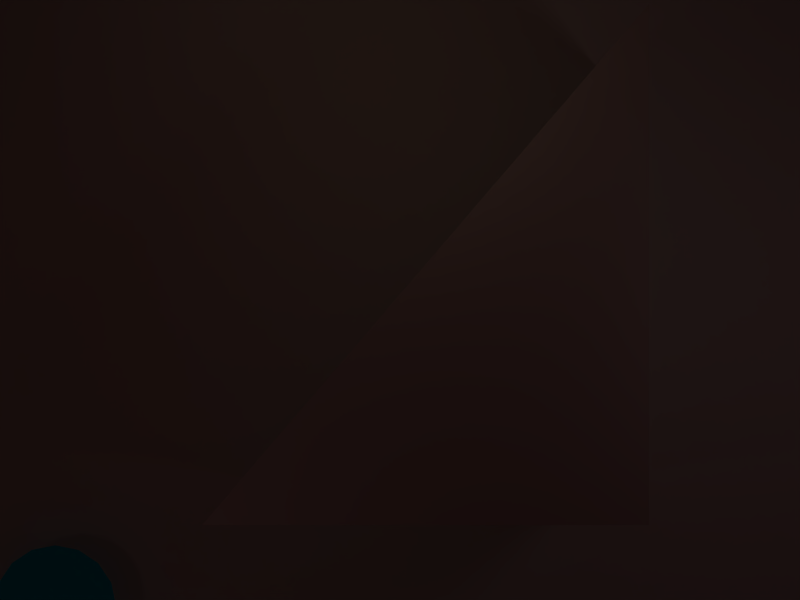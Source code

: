 # Source: laser_sampling-1.0.blend  (saved by Blender 2.49.2; exported with 4.5.12 LTS)
import bpy
from mathutils import Matrix  # noqa: F401  (used for matrix-valued properties, if any)

bpy.ops.wm.read_factory_settings(use_empty=True)
scene = bpy.context.scene
scene.name = 'Scene'

# ---- collections
col_collection_1 = bpy.data.collections.new('Collection 1'); scene.collection.children.link(col_collection_1)
col_collection_3 = bpy.data.collections.new('Collection 3'); scene.collection.children.link(col_collection_3)
col_collection_4 = bpy.data.collections.new('Collection 4'); scene.collection.children.link(col_collection_4)
col_collection_4.hide_render = True
col_collection_4.hide_viewport = True
col_collection_6 = bpy.data.collections.new('Collection 6'); scene.collection.children.link(col_collection_6)
col_collection_7 = bpy.data.collections.new('Collection 7'); scene.collection.children.link(col_collection_7)
col_collection_8 = bpy.data.collections.new('Collection 8'); scene.collection.children.link(col_collection_8)
col_collection_9 = bpy.data.collections.new('Collection 9'); scene.collection.children.link(col_collection_9)
col_collection_9.hide_render = True
col_collection_9.hide_viewport = True
col_collection_10 = bpy.data.collections.new('Collection 10'); scene.collection.children.link(col_collection_10)
col_collection_10.hide_render = True
col_collection_10.hide_viewport = True
col_collection_11 = bpy.data.collections.new('Collection 11'); scene.collection.children.link(col_collection_11)
col_collection_11.hide_render = True
col_collection_11.hide_viewport = True
col_collection_12 = bpy.data.collections.new('Collection 12'); scene.collection.children.link(col_collection_12)
col_collection_12.hide_render = True
col_collection_12.hide_viewport = True
col_collection_13 = bpy.data.collections.new('Collection 13'); scene.collection.children.link(col_collection_13)
col_collection_13.hide_render = True
col_collection_13.hide_viewport = True
col_collection_14 = bpy.data.collections.new('Collection 14'); scene.collection.children.link(col_collection_14)
col_collection_14.hide_render = True
col_collection_14.hide_viewport = True
col_collection_15 = bpy.data.collections.new('Collection 15'); scene.collection.children.link(col_collection_15)
col_collection_15.hide_render = True
col_collection_15.hide_viewport = True

# ---- materials (node trees are filled in below, after node groups)
mat_red = bpy.data.materials.new('Red')
mat_red.alpha_threshold = 0.0
mat_red.diffuse_color = (0.7949, 0.2114, 0.125, 1.0)
mat_red.roughness = 0.5
mat_red.line_color = (0.0, 0.0, 0.0, 1.0)
mat_goldenrod = bpy.data.materials.new('Goldenrod')
mat_goldenrod.alpha_threshold = 0.0
mat_goldenrod.preview_render_type = 'CUBE'
mat_goldenrod.diffuse_color = (0.9738, 0.7326, 0.0, 1.0)
mat_goldenrod.roughness = 0.5
mat_goldenrod.line_color = (0.0, 0.0, 0.0, 0.6)
mat_halfblue = bpy.data.materials.new('HalfBlue')
mat_halfblue.alpha_threshold = 0.0
mat_halfblue.diffuse_color = (0.2067, 0.1176, 0.6968, 1.0)
mat_halfblue.roughness = 0.5
mat_halfblue.line_color = (0.0, 0.0, 0.0, 1.0)
mat_raymat = bpy.data.materials.new('RayMat')
mat_raymat.alpha_threshold = 0.0
mat_raymat.diffuse_color = (0.0, 0.7573, 1.0, 1.0)
mat_raymat.roughness = 0.5
mat_raymat.line_color = (0.0, 0.0, 0.0, 0.5)
mat_matmurs = bpy.data.materials.new('MatMurs')
mat_matmurs.alpha_threshold = 0.0
mat_matmurs.diffuse_color = (0.6706, 0.6353, 0.6353, 1.0)
mat_matmurs.roughness = 0.5
mat_matmurs.specular_intensity = 0.1455
mat_matmurs.line_color = (0.0, 0.0, 0.0, 1.0)
mat_matsol = bpy.data.materials.new('MatSol')
mat_matsol.alpha_threshold = 0.0
mat_matsol.preview_render_type = 'FLAT'
mat_matsol.roughness = 0.5
mat_matsol.specular_intensity = 0.09247
mat_matsol.line_color = (0.0, 0.0, 0.0, 1.0)

# ---- material node trees

# ---- world
world_world = bpy.data.worlds.new('World'); scene.world = world_world
world_world.color = (0.05656, 0.0, 0.0)
world_world.use_sun_shadow = False
world_world.sun_shadow_jitter_overblur = 0.0
world_world.cycles.sampling_method = 'MANUAL'
world_world.cycles.sample_map_resolution = 256

# ---- cameras
cam_camera_002 = bpy.data.cameras.new('Camera.002')
cam_camera_002.dof.focus_distance = 0.0

# ---- lights
light_lamp_002 = bpy.data.lights.new('Lamp.002', 'SPOT')
light_lamp_002.transmission_factor = 0.0
light_lamp_002.cutoff_distance = 30.0
light_lamp_002.energy = 100.0
light_lamp_002.shadow_buffer_clip_start = 2.0
light_lamp_002.shadow_soft_size = 1.0
light_lamp_002.shadow_maximum_resolution = 0.006
light_lamp_002.use_absolute_resolution = True
light_lamp_002.spot_size = 1.396
light_lamp_002.cycles.use_multiple_importance_sampling = False
light_lamp_001 = bpy.data.lights.new('Lamp.001', 'SPOT')
light_lamp_001.transmission_factor = 0.0
light_lamp_001.cutoff_distance = 30.0
light_lamp_001.energy = 100.0
light_lamp_001.shadow_buffer_clip_start = 2.0
light_lamp_001.shadow_soft_size = 1.0
light_lamp_001.shadow_maximum_resolution = 0.006
light_lamp_001.use_absolute_resolution = True
light_lamp_001.spot_size = 1.396
light_lamp_001.cycles.use_multiple_importance_sampling = False
light_lamp = bpy.data.lights.new('Lamp', 'POINT')
light_lamp.color = (1.0, 1.0, 0.7758)
light_lamp.transmission_factor = 0.0
light_lamp.use_shadow = False
light_lamp.energy = 100.0
light_lamp.shadow_buffer_clip_start = 0.5
light_lamp.shadow_soft_size = 1.0
light_lamp.shadow_maximum_resolution = 0.006
light_lamp.use_absolute_resolution = True
light_lamp.cycles.use_multiple_importance_sampling = False
light_spot = bpy.data.lights.new('Spot', 'POINT')
light_spot.color = (1.0, 0.9167, 0.8691)
light_spot.transmission_factor = 0.0
light_spot.cutoff_distance = 30.0
light_spot.use_shadow = False
light_spot.energy = 100.0
light_spot.shadow_buffer_clip_start = 1.001
light_spot.shadow_soft_size = 1.0
light_spot.shadow_maximum_resolution = 0.006
light_spot.use_absolute_resolution = True
light_spot.cycles.use_multiple_importance_sampling = False
light_lamp_003 = bpy.data.lights.new('Lamp.003', 'POINT')
light_lamp_003.transmission_factor = 0.0
light_lamp_003.energy = 100.0
light_lamp_003.shadow_buffer_clip_start = 0.5
light_lamp_003.shadow_soft_size = 1.0
light_lamp_003.shadow_maximum_resolution = 0.006
light_lamp_003.use_absolute_resolution = True
light_lamp_003.cycles.use_multiple_importance_sampling = False

# ---- meshes
me_cube_010 = bpy.data.meshes.new('Cube.010')
me_cube_010.from_pydata([(1.0, 1.0, -1.0), (1.0, -1.0, -1.0), (-1.0, -1.0, -1.0), (-1.0, 1.0, -1.0), (1.0, 1.0, 1.0), (1.0, -1.0, 1.0), (-1.0, -1.0, 1.0), (-1.0, 1.0, 1.0)], [], [(0, 1, 2, 3), (4, 7, 6, 5), (0, 4, 5, 1), (1, 5, 6, 2), (2, 6, 7, 3), (4, 0, 3, 7)])
me_cube_010.materials.append(mat_red)
me_cube_010.use_remesh_preserve_volume = False
me_cube_010.use_remesh_preserve_attributes = False
me_cube_010.use_mirror_vertex_groups = False
me_cube_010.update()
me_sphere = bpy.data.meshes.new('Sphere')
me_sphere.from_pydata([], [], [])
me_sphere.materials.append(None)
me_sphere.update()
me_cube = bpy.data.meshes.new('Cube')
me_cube.from_pydata([], [], [])
me_cube.materials.append(None)
me_cube.update()
me_cube_005 = bpy.data.meshes.new('Cube.005')
me_cube_005.from_pydata([(1.0, 1.0, 3.0), (1.0, -1.0, 3.0), (-1.0, -1.0, 3.0), (-1.0, 1.0, 3.0), (1.0, 1.0, 8.0), (1.0, -1.0, 8.0), (-1.0, -1.0, 8.0), (-1.0, 1.0, 8.0), (-2.1, 2.1, 3.0), (-2.1, -2.1, 3.0), (2.1, -2.1, 3.0), (2.1, 2.1, 3.0), (-7.451e-08, 1.118e-07, 0.0)], [], [(4, 7, 6, 5), (0, 4, 5, 1), (1, 5, 6, 2), (2, 6, 7, 3), (4, 0, 3, 7), (2, 3, 8, 9), (3, 0, 11, 8), (0, 1, 10, 11), (1, 2, 9, 10), (10, 9, 12), (11, 10, 12), (8, 11, 12), (9, 8, 12)])
me_cube_005.materials.append(mat_red)
me_cube_005.use_remesh_preserve_volume = False
me_cube_005.use_remesh_preserve_attributes = False
me_cube_005.use_mirror_vertex_groups = False
me_cube_005.update()
me_circle = bpy.data.meshes.new('Circle')
me_circle.from_pydata([(0.7071, 0.7071, 0.0), (0.8315, 0.5556, 0.0), (0.9239, 0.3827, 0.0), (0.9808, 0.1951, 0.0), (1.0, 7.55e-08, 0.0), (0.9808, -0.1951, 0.0), (0.9239, -0.3827, 0.0), (0.8315, -0.5556, 0.0), (0.7071, -0.7071, 0.0), (0.5556, -0.8315, 0.0), (0.3827, -0.9239, 0.0), (0.1951, -0.9808, 0.0), (-3.258e-07, -1.0, 0.0), (-0.1951, -0.9808, 0.0), (-0.3827, -0.9239, 0.0), (-0.5556, -0.8315, 0.0), (-0.7071, -0.7071, 0.0), (-0.8315, -0.5556, 0.0), (-0.9239, -0.3827, 0.0), (-0.9808, -0.1951, 0.0), (-1.0, 9.656e-07, 0.0), (-0.9808, 0.1951, 0.0), (-0.9239, 0.3827, 0.0), (-0.8315, 0.5556, 0.0), (-0.7071, 0.7071, 0.0), (-0.5556, 0.8315, 0.0), (-0.3827, 0.9239, 0.0), (-0.1951, 0.9808, 0.0), (1.605e-06, 1.0, 0.0), (0.1951, 0.9808, 0.0), (0.3827, 0.9239, 0.0), (0.5556, 0.8315, 0.0), (1.192e-07, 0.0, 0.0)], [], [(1, 0, 32), (1, 32, 2), (3, 2, 32), (3, 32, 4), (5, 4, 32), (5, 32, 6), (6, 32, 7), (8, 7, 32), (9, 8, 32), (10, 9, 32), (10, 32, 11), (11, 32, 12), (12, 32, 13), (13, 32, 14), (15, 14, 32), (16, 15, 32), (17, 16, 32), (17, 32, 18), (19, 18, 32), (20, 19, 32), (20, 32, 21), (21, 32, 22), (22, 32, 23), (24, 23, 32), (24, 32, 25), (26, 25, 32), (26, 32, 27), (28, 27, 32), (29, 28, 32), (29, 32, 30), (31, 30, 32), (32, 0, 31)])
me_circle.materials.append(mat_goldenrod)
me_circle.use_remesh_preserve_volume = False
me_circle.use_remesh_preserve_attributes = False
me_circle.use_mirror_vertex_groups = False
me_circle.update()
me_cube_003 = bpy.data.meshes.new('Cube.003')
me_cube_003.from_pydata([(1.0, 1.0, 3.0), (1.0, -1.0, 3.0), (-1.0, -1.0, 3.0), (-1.0, 1.0, 3.0), (1.0, 1.0, 8.0), (1.0, -1.0, 8.0), (-1.0, -1.0, 8.0), (-1.0, 1.0, 8.0), (-2.1, 2.1, 3.0), (-2.1, -2.1, 3.0), (2.1, -2.1, 3.0), (2.1, 2.1, 3.0), (0.0, 1.118e-07, 0.0)], [], [(4, 7, 6, 5), (0, 4, 5, 1), (1, 5, 6, 2), (2, 6, 7, 3), (4, 0, 3, 7), (2, 3, 8, 9), (3, 0, 11, 8), (0, 1, 10, 11), (1, 2, 9, 10), (10, 9, 12), (11, 10, 12), (8, 11, 12), (9, 8, 12)])
me_cube_003.materials.append(mat_halfblue)
me_cube_003.use_remesh_preserve_volume = False
me_cube_003.use_remesh_preserve_attributes = False
me_cube_003.use_mirror_vertex_groups = False
me_cube_003.update()
me_circle_001 = bpy.data.meshes.new('Circle.001')
me_circle_001.from_pydata([(0.01746, -0.9998, 5.364e-08), (5.158e-06, -1.0, 5.364e-08), (0.0, 0.0, 0.0), (0.0349, -0.9994, 5.364e-08), (0.05234, -0.9986, 5.364e-08), (0.06976, -0.9976, 5.364e-08), (0.08716, -0.9962, 5.364e-08), (0.1045, -0.9945, 5.364e-08), (0.1219, -0.9925, 5.364e-08), (0.1392, -0.9903, 5.364e-08), (0.1564, -0.9877, 5.364e-08), (0.1737, -0.9848, 5.364e-08), (0.1908, -0.9816, 5.364e-08), (0.2079, -0.9781, 5.364e-08), (0.225, -0.9744, 5.364e-08), (0.2419, -0.9703, 5.364e-08), (0.2588, -0.9659, 5.364e-08), (0.2756, -0.9613, 5.364e-08), (0.2924, -0.9563, 5.364e-08), (0.309, -0.9511, 5.364e-08), (0.3256, -0.9455, 5.364e-08), (0.342, -0.9397, 5.364e-08), (0.3584, -0.9336, 5.364e-08), (0.3746, -0.9272, 5.364e-08), (0.3907, -0.9205, 5.364e-08), (0.4067, -0.9135, 5.364e-08), (0.4226, -0.9063, 5.364e-08), (0.4384, -0.8988, 5.364e-08), (0.454, -0.891, 5.364e-08), (0.4695, -0.8829, 5.364e-08), (0.4848, -0.8746, 5.364e-08), (0.5, -0.866, 5.364e-08), (0.515, -0.8572, 5.364e-08), (0.5299, -0.848, 5.364e-08), (0.5446, -0.8387, 5.364e-08), (0.5592, -0.829, 5.364e-08), (0.5736, -0.8191, 5.364e-08), (0.5878, -0.809, 5.364e-08), (0.6018, -0.7986, 5.364e-08), (0.6157, -0.788, 5.364e-08), (0.6293, -0.7771, 5.364e-08), (0.6428, -0.766, 5.364e-08), (0.6561, -0.7547, 5.364e-08), (0.6691, -0.7431, 5.364e-08), (0.682, -0.7314, 5.364e-08), (0.6947, -0.7193, 5.364e-08), (0.7071, -0.7071, 5.364e-08), (0.7193, -0.6947, 5.364e-08), (0.7314, -0.682, 5.364e-08), (0.7431, -0.6691, 5.364e-08), (0.7547, -0.6561, 5.364e-08), (0.766, -0.6428, 5.364e-08), (0.7771, -0.6293, 5.364e-08), (0.788, -0.6157, 5.364e-08), (0.7986, -0.6018, 5.364e-08), (0.809, -0.5878, 5.364e-08), (0.8192, -0.5736, 5.364e-08), (0.829, -0.5592, 5.364e-08), (0.8387, -0.5446, 5.364e-08), (0.8481, -0.5299, 5.364e-08), (0.8572, -0.515, 5.364e-08), (0.866, -0.5, 5.364e-08), (0.8746, -0.4848, 5.364e-08), (0.883, -0.4695, 5.364e-08), (0.891, -0.454, 5.364e-08), (0.8988, -0.4384, 5.364e-08), (0.9063, -0.4226, 5.364e-08), (0.9135, -0.4067, 5.364e-08), (0.9205, -0.3907, 5.364e-08), (0.9272, -0.3746, 5.364e-08), (0.9336, -0.3584, 5.364e-08), (0.9397, -0.342, 5.364e-08), (0.9455, -0.3256, 5.364e-08), (0.9511, -0.309, 5.364e-08), (0.9563, -0.2924, 5.364e-08), (0.9613, -0.2756, 5.364e-08), (0.9659, -0.2588, 5.364e-08), (0.9703, -0.2419, 5.364e-08), (0.9744, -0.2249, 5.364e-08), (0.9782, -0.2079, 5.364e-08), (0.9816, -0.1908, 5.364e-08), (0.9848, -0.1736, 5.364e-08), (0.9877, -0.1564, 5.364e-08), (0.9903, -0.1392, 5.364e-08), (0.9925, -0.1219, 5.364e-08), (0.9945, -0.1045, 5.364e-08), (0.9962, -0.08715, 5.364e-08), (0.9976, -0.06975, 5.364e-08), (0.9986, -0.05233, 5.364e-08), (0.9994, -0.03489, 5.364e-08), (0.9998, -0.01745, 5.364e-08), (1.0, 4.869e-06, 5.364e-08), (0.9998, 0.01746, 5.364e-08), (0.9994, 0.0349, 5.364e-08), (0.9986, 0.05234, 5.364e-08), (0.9962, 0.08716, 5.364e-08), (0.9976, 0.06976, 5.364e-08), (0.9925, 0.1219, 5.364e-08), (0.9945, 0.1045, 5.364e-08), (0.9877, 0.1564, 5.364e-08), (0.9903, 0.1392, 5.364e-08), (0.9848, 0.1737, 5.364e-08), (0.9816, 0.1908, 5.364e-08), (0.9781, 0.2079, 5.364e-08), (0.9744, 0.225, 5.364e-08), (0.9659, 0.2588, 5.364e-08), (0.9703, 0.2419, 5.364e-08), (0.9613, 0.2756, 5.364e-08), (0.9563, 0.2924, 5.364e-08), (0.9511, 0.309, 5.364e-08), (0.9455, 0.3256, 5.364e-08), (0.9397, 0.342, 5.364e-08), (0.9336, 0.3584, 5.364e-08), (0.9205, 0.3907, 5.364e-08), (0.9272, 0.3746, 5.364e-08), (0.9135, 0.4067, 5.364e-08), (0.9063, 0.4226, 5.364e-08), (0.8988, 0.4384, 5.364e-08), (0.891, 0.454, 5.364e-08), (0.8829, 0.4695, 5.364e-08), (0.8746, 0.4848, 5.364e-08), (0.866, 0.5, 5.364e-08), (0.8572, 0.515, 5.364e-08), (0.8387, 0.5446, 5.364e-08), (0.848, 0.5299, 5.364e-08), (0.829, 0.5592, 5.364e-08), (0.8192, 0.5736, 5.364e-08), (0.809, 0.5878, 5.364e-08), (0.7986, 0.6018, 5.364e-08), (0.7771, 0.6293, 5.364e-08), (0.788, 0.6157, 5.364e-08), (0.766, 0.6428, 5.364e-08), (0.7547, 0.6561, 5.364e-08), (0.7431, 0.6691, 5.364e-08), (0.7314, 0.682, 5.364e-08), (0.7193, 0.6947, 5.364e-08), (0.7071, 0.7071, 5.364e-08), (0.6947, 0.7193, 5.364e-08), (0.682, 0.7314, 5.364e-08), (0.6691, 0.7431, 5.364e-08), (0.6561, 0.7547, 5.364e-08), (0.6428, 0.766, 5.364e-08), (0.6293, 0.7772, 5.364e-08), (0.6157, 0.788, 5.364e-08), (0.6018, 0.7986, 5.364e-08), (0.5878, 0.809, 5.364e-08), (0.5736, 0.8192, 5.364e-08), (0.5592, 0.829, 5.364e-08), (0.5446, 0.8387, 5.364e-08), (0.5299, 0.8481, 5.364e-08), (0.515, 0.8572, 5.364e-08), (0.5, 0.866, 5.364e-08), (0.4848, 0.8746, 5.364e-08), (0.4695, 0.883, 5.364e-08), (0.454, 0.891, 5.364e-08), (0.4384, 0.8988, 5.364e-08), (0.4226, 0.9063, 5.364e-08), (0.4067, 0.9136, 5.364e-08), (0.3907, 0.9205, 5.364e-08), (0.3746, 0.9272, 5.364e-08), (0.3584, 0.9336, 5.364e-08), (0.342, 0.9397, 5.364e-08), (0.3256, 0.9455, 5.364e-08), (0.309, 0.9511, 5.364e-08), (0.2924, 0.9563, 5.364e-08), (0.2756, 0.9613, 5.364e-08), (0.2588, 0.9659, 5.364e-08), (0.2419, 0.9703, 5.364e-08), (0.2249, 0.9744, 5.364e-08), (0.2079, 0.9782, 5.364e-08), (0.1908, 0.9816, 5.364e-08), (0.1736, 0.9848, 5.364e-08), (0.1564, 0.9877, 5.364e-08), (0.1392, 0.9903, 5.364e-08), (0.1219, 0.9925, 5.364e-08), (0.1045, 0.9945, 5.364e-08), (0.08715, 0.9962, 5.364e-08), (0.06975, 0.9976, 5.364e-08), (0.05233, 0.9986, 5.364e-08), (0.03489, 0.9994, 5.364e-08), (0.01745, 0.9999, 5.364e-08), (-4.777e-06, 1.0, 5.364e-08)], [], [(0, 2, 1), (0, 3, 2), (3, 4, 2), (4, 5, 2), (5, 6, 2), (6, 7, 2), (7, 8, 2), (8, 9, 2), (9, 10, 2), (10, 11, 2), (11, 12, 2), (12, 13, 2), (13, 14, 2), (14, 15, 2), (15, 16, 2), (16, 17, 2), (17, 18, 2), (18, 19, 2), (19, 20, 2), (20, 21, 2), (21, 22, 2), (22, 23, 2), (23, 24, 2), (24, 25, 2), (25, 26, 2), (26, 27, 2), (27, 28, 2), (28, 29, 2), (29, 30, 2), (30, 31, 2), (31, 32, 2), (32, 33, 2), (33, 34, 2), (34, 35, 2), (35, 36, 2), (36, 37, 2), (37, 38, 2), (38, 39, 2), (39, 40, 2), (40, 41, 2), (41, 42, 2), (42, 43, 2), (43, 44, 2), (44, 45, 2), (45, 46, 2), (46, 47, 2), (47, 48, 2), (48, 49, 2), (49, 50, 2), (50, 51, 2), (51, 52, 2), (52, 53, 2), (53, 54, 2), (54, 55, 2), (55, 56, 2), (56, 57, 2), (57, 58, 2), (58, 59, 2), (59, 60, 2), (60, 61, 2), (61, 62, 2), (62, 63, 2), (63, 64, 2), (64, 65, 2), (65, 66, 2), (66, 67, 2), (67, 68, 2), (68, 69, 2), (69, 70, 2), (70, 71, 2), (71, 72, 2), (72, 73, 2), (73, 74, 2), (74, 75, 2), (75, 76, 2), (76, 77, 2), (77, 78, 2), (78, 79, 2), (79, 80, 2), (80, 81, 2), (81, 82, 2), (82, 83, 2), (83, 84, 2), (84, 85, 2), (85, 86, 2), (86, 87, 2), (87, 88, 2), (88, 89, 2), (89, 90, 2), (90, 91, 2), (91, 92, 2), (92, 93, 2), (93, 94, 2), (94, 96, 2), (96, 95, 2), (95, 98, 2), (98, 97, 2), (97, 100, 2), (100, 99, 2), (99, 101, 2), (101, 102, 2), (102, 103, 2), (103, 104, 2), (104, 106, 2), (106, 105, 2), (105, 107, 2), (107, 108, 2), (108, 109, 2), (109, 110, 2), (110, 111, 2), (111, 112, 2), (112, 114, 2), (114, 113, 2), (113, 115, 2), (115, 116, 2), (116, 117, 2), (117, 118, 2), (118, 119, 2), (119, 120, 2), (120, 121, 2), (121, 122, 2), (122, 124, 2), (124, 123, 2), (123, 125, 2), (125, 126, 2), (126, 127, 2), (127, 128, 2), (128, 130, 2), (130, 129, 2), (129, 131, 2), (131, 132, 2), (132, 133, 2), (133, 134, 2), (134, 135, 2), (135, 136, 2), (136, 137, 2), (137, 138, 2), (138, 139, 2), (139, 140, 2), (140, 141, 2), (141, 142, 2), (142, 143, 2), (143, 144, 2), (144, 145, 2), (145, 146, 2), (146, 147, 2), (147, 148, 2), (148, 149, 2), (149, 150, 2), (150, 151, 2), (151, 152, 2), (152, 153, 2), (153, 154, 2), (154, 155, 2), (155, 156, 2), (156, 157, 2), (157, 158, 2), (158, 159, 2), (159, 160, 2), (160, 161, 2), (161, 162, 2), (162, 163, 2), (163, 164, 2), (164, 165, 2), (165, 166, 2), (166, 167, 2), (167, 168, 2), (168, 169, 2), (169, 170, 2), (170, 171, 2), (171, 172, 2), (172, 173, 2), (173, 174, 2), (174, 175, 2), (175, 176, 2), (176, 177, 2), (177, 178, 2), (178, 179, 2), (179, 180, 2), (180, 181, 2)])
me_circle_001.polygons.foreach_set('use_smooth', [True] * 180)
me_circle_001.materials.append(mat_raymat)
me_circle_001.use_remesh_preserve_volume = False
me_circle_001.use_remesh_preserve_attributes = False
me_circle_001.use_mirror_vertex_groups = False
me_circle_001.update()
me_plane_013 = bpy.data.meshes.new('Plane.013')
me_plane_013.from_pydata([(1.0, 1.042, -4.768e-07), (-1.0, 1.042, -4.768e-07), (-1.0, -1.042, 4.768e-07), (1.0, -1.042, 4.768e-07)], [], [(1, 0, 3, 2)])
me_plane_013.materials.append(mat_matmurs)
me_plane_013.use_remesh_preserve_volume = False
me_plane_013.use_remesh_preserve_attributes = False
me_plane_013.use_mirror_vertex_groups = False
me_plane_013.update()
me_plane_012 = bpy.data.meshes.new('Plane.012')
me_plane_012.from_pydata([(1.0, 1.042, -4.768e-07), (-1.0, 1.042, -4.768e-07), (-1.0, -1.042, 4.768e-07), (1.0, -1.042, 4.768e-07)], [], [(1, 0, 3, 2)])
me_plane_012.materials.append(mat_matmurs)
me_plane_012.use_remesh_preserve_volume = False
me_plane_012.use_remesh_preserve_attributes = False
me_plane_012.use_mirror_vertex_groups = False
me_plane_012.update()
me_plane_011 = bpy.data.meshes.new('Plane.011')
me_plane_011.from_pydata([(1.0, 1.042, -4.768e-07), (-1.0, 1.042, -4.768e-07), (-1.0, -1.042, 4.768e-07), (1.0, -1.042, 4.768e-07)], [], [(1, 0, 3, 2)])
me_plane_011.materials.append(mat_matmurs)
me_plane_011.use_remesh_preserve_volume = False
me_plane_011.use_remesh_preserve_attributes = False
me_plane_011.use_mirror_vertex_groups = False
me_plane_011.update()
me_plane_010 = bpy.data.meshes.new('Plane.010')
me_plane_010.from_pydata([(1.0, 1.042, -1.75), (1.0, -1.042, -1.75), (-1.0, -1.042, -1.75), (-1.0, 1.042, -1.75), (1.0, 1.042, 1.75), (-1.0, 1.042, 1.75)], [], [(0, 1, 2, 3), (4, 0, 3, 5), (5, 2, 1, 4), (0, 4, 1), (2, 5, 3)])
me_plane_010.materials.append(mat_matmurs)
me_plane_010.use_remesh_preserve_volume = False
me_plane_010.use_remesh_preserve_attributes = False
me_plane_010.use_mirror_vertex_groups = False
me_plane_010.update()
me_plane_008 = bpy.data.meshes.new('Plane.008')
me_plane_008.from_pydata([(1.0, 1.042, -4.768e-07), (-1.0, 1.042, -4.768e-07), (-1.0, -1.042, 4.768e-07), (1.0, -1.042, 4.768e-07)], [], [(1, 0, 3, 2)])
me_plane_008.materials.append(mat_matmurs)
me_plane_008.use_remesh_preserve_volume = False
me_plane_008.use_remesh_preserve_attributes = False
me_plane_008.use_mirror_vertex_groups = False
me_plane_008.update()
me_plane_004 = bpy.data.meshes.new('Plane.004')
me_plane_004.from_pydata([(1.0, 1.0, 0.0), (1.0, -1.0, 0.0), (-1.0, -1.0, 0.0), (-1.0, 1.0, 0.0)], [], [(0, 3, 2, 1)])
_uv = me_plane_004.uv_layers.new(name='UVTex')
_uv.uv.foreach_set('vector', [-1.68, -1.68, 2.68, -1.68, 2.68, 2.68, -1.68, 2.68])
me_plane_004.materials.append(mat_matsol)
me_plane_004.use_remesh_preserve_volume = False
me_plane_004.use_remesh_preserve_attributes = False
me_plane_004.use_mirror_vertex_groups = False
me_plane_004.update()
me_circle_005 = bpy.data.meshes.new('Circle.005')
me_circle_005.from_pydata([(0.7071, 0.7071, 0.0), (0.9239, 0.3827, 0.0), (1.0, -4.371e-08, 0.0), (0.9239, -0.3827, 0.0), (0.7071, -0.7071, 0.0), (0.3827, -0.9239, 0.0), (1.51e-07, -1.0, 0.0), (-0.3827, -0.9239, 0.0), (-0.7071, -0.7071, 0.0), (-0.9239, -0.3827, 0.0), (-1.0, 1.192e-08, 0.0), (-0.9239, 0.3827, 0.0), (-0.7071, 0.7071, 0.0), (-0.3827, 0.9239, 0.0), (6.517e-07, 1.0, 0.0), (0.3827, 0.9239, 0.0), (0.0, 0.0, 0.0)], [], [(1, 0, 16), (16, 2, 1), (16, 3, 2), (16, 4, 3), (16, 5, 4), (16, 6, 5), (16, 7, 6), (16, 8, 7), (16, 9, 8), (16, 10, 9), (16, 11, 10), (16, 12, 11), (16, 13, 12), (16, 14, 13), (16, 15, 14), (16, 0, 15)])
me_circle_005.materials.append(mat_raymat)
me_circle_005.use_remesh_preserve_volume = False
me_circle_005.use_remesh_preserve_attributes = False
me_circle_005.use_mirror_vertex_groups = False
me_circle_005.update()
me_circle_006 = bpy.data.meshes.new('Circle.006')
me_circle_006.from_pydata([(0.7071, 0.7071, 0.0), (0.7193, 0.6947, 0.0), (0.7314, 0.682, 0.0), (0.7431, 0.6691, 0.0), (0.7547, 0.6561, 0.0), (0.766, 0.6428, 0.0), (0.7771, 0.6293, 0.0), (0.788, 0.6157, 0.0), (0.7986, 0.6018, 0.0), (0.809, 0.5878, 0.0), (0.8192, 0.5736, 0.0), (0.829, 0.5592, 0.0), (0.8387, 0.5446, 0.0), (0.848, 0.5299, 0.0), (0.8572, 0.515, 0.0), (0.866, 0.5, 0.0), (0.8746, 0.4848, 0.0), (0.8829, 0.4695, 0.0), (0.891, 0.454, 0.0), (0.8988, 0.4384, 0.0), (0.9063, 0.4226, 0.0), (0.9135, 0.4067, 0.0), (0.9205, 0.3907, 0.0), (0.9272, 0.3746, 0.0), (0.9336, 0.3584, 0.0), (0.9397, 0.342, 0.0), (0.9455, 0.3256, 0.0), (0.9511, 0.309, 0.0), (0.9563, 0.2924, 0.0), (0.9613, 0.2756, 0.0), (0.9659, 0.2588, 0.0), (0.9703, 0.2419, 0.0), (0.9744, 0.225, 0.0), (0.9781, 0.2079, 0.0), (0.9816, 0.1908, 0.0), (0.9848, 0.1736, 0.0), (0.9877, 0.1564, 0.0), (0.9903, 0.1392, 0.0), (0.9925, 0.1219, 0.0), (0.9945, 0.1045, 0.0), (0.9962, 0.08715, 0.0), (0.9976, 0.06976, 0.0), (0.9986, 0.05234, 0.0), (0.9994, 0.0349, 0.0), (0.9998, 0.01745, 0.0), (1.0, -8.782e-07, 0.0), (0.9998, -0.01745, 0.0), (0.9994, -0.0349, 0.0), (0.9986, -0.05234, 0.0), (0.9976, -0.06976, 0.0), (0.9962, -0.08716, 0.0), (0.9945, -0.1045, 0.0), (0.9925, -0.1219, 0.0), (0.9903, -0.1392, 0.0), (0.9877, -0.1564, 0.0), (0.9848, -0.1736, 0.0), (0.9816, -0.1908, 0.0), (0.9781, -0.2079, 0.0), (0.9744, -0.225, 0.0), (0.9703, -0.2419, 0.0), (0.9659, -0.2588, 0.0), (0.9613, -0.2756, 0.0), (0.9563, -0.2924, 0.0), (0.9511, -0.309, 0.0), (0.9455, -0.3256, 0.0), (0.9397, -0.342, 0.0), (0.9336, -0.3584, 0.0), (0.9272, -0.3746, 0.0), (0.9205, -0.3907, 0.0), (0.9135, -0.4067, 0.0), (0.9063, -0.4226, 0.0), (0.8988, -0.4384, 0.0), (0.891, -0.454, 0.0), (0.8829, -0.4695, 0.0), (0.8746, -0.4848, 0.0), (0.866, -0.5, 0.0), (0.8572, -0.515, 0.0), (0.848, -0.5299, 0.0), (0.8387, -0.5446, 0.0), (0.829, -0.5592, 0.0), (0.8192, -0.5736, 0.0), (0.809, -0.5878, 0.0), (0.7986, -0.6018, 0.0), (0.788, -0.6157, 0.0), (0.7771, -0.6293, 0.0), (0.766, -0.6428, 0.0), (0.7547, -0.6561, 0.0), (0.7431, -0.6691, 0.0), (0.7314, -0.682, 0.0), (0.7193, -0.6947, 0.0), (0.7071, -0.7071, 0.0), (0.6947, -0.7193, 0.0), (0.682, -0.7314, 0.0), (0.6691, -0.7431, 0.0), (0.6561, -0.7547, 0.0), (0.6428, -0.766, 0.0), (0.6293, -0.7771, 0.0), (0.6157, -0.788, 0.0), (0.6018, -0.7986, 0.0), (0.5878, -0.809, 0.0), (0.5736, -0.8192, 0.0), (0.5592, -0.829, 0.0), (0.5446, -0.8387, 0.0), (0.5299, -0.848, 0.0), (0.515, -0.8572, 0.0), (0.5, -0.866, 0.0), (0.4848, -0.8746, 0.0), (0.4695, -0.8829, 0.0), (0.454, -0.891, 0.0), (0.4384, -0.8988, 0.0), (0.4226, -0.9063, 0.0), (0.4067, -0.9135, 0.0), (0.3907, -0.9205, 0.0), (0.3746, -0.9272, 0.0), (0.3584, -0.9336, 0.0), (0.342, -0.9397, 0.0), (0.3256, -0.9455, 0.0), (0.309, -0.9511, 0.0), (0.2924, -0.9563, 0.0), (0.2756, -0.9613, 0.0), (0.2588, -0.9659, 0.0), (0.2419, -0.9703, 0.0), (0.225, -0.9744, 0.0), (0.2079, -0.9781, 0.0), (0.1908, -0.9816, 0.0), (0.1737, -0.9848, 0.0), (0.1564, -0.9877, 0.0), (0.1392, -0.9903, 0.0), (0.1219, -0.9925, 0.0), (0.1045, -0.9945, 0.0), (0.08716, -0.9962, 0.0), (0.06976, -0.9976, 0.0), (0.05234, -0.9986, 0.0), (0.0349, -0.9994, 0.0), (0.01746, -0.9998, 0.0), (5.158e-06, -1.0, 0.0), (-0.01745, -0.9998, 0.0), (-0.03489, -0.9994, 0.0), (-0.05233, -0.9986, 0.0), (-0.06975, -0.9976, 0.0), (-0.08715, -0.9962, 0.0), (-0.1045, -0.9945, 0.0), (-0.1219, -0.9925, 0.0), (-0.1392, -0.9903, 0.0), (-0.1564, -0.9877, 0.0), (-0.1736, -0.9848, 0.0), (-0.1908, -0.9816, 0.0), (-0.2079, -0.9781, 0.0), (-0.2249, -0.9744, 0.0), (-0.2419, -0.9703, 0.0), (-0.2588, -0.9659, 0.0), (-0.2756, -0.9613, 0.0), (-0.2924, -0.9563, 0.0), (-0.309, -0.9511, 0.0), (-0.3256, -0.9455, 0.0), (-0.342, -0.9397, 0.0), (-0.3584, -0.9336, 0.0), (-0.3746, -0.9272, 0.0), (-0.3907, -0.9205, 0.0), (-0.4067, -0.9135, 0.0), (-0.4226, -0.9063, 0.0), (-0.4384, -0.8988, 0.0), (-0.454, -0.891, 0.0), (-0.4695, -0.883, 0.0), (-0.4848, -0.8746, 0.0), (-0.5, -0.866, 0.0), (-0.515, -0.8572, 0.0), (-0.5299, -0.8481, 0.0), (-0.5446, -0.8387, 0.0), (-0.5592, -0.829, 0.0), (-0.5736, -0.8192, 0.0), (-0.5878, -0.809, 0.0), (-0.6018, -0.7986, 0.0), (-0.6157, -0.788, 0.0), (-0.6293, -0.7772, 0.0), (-0.6428, -0.7661, 0.0), (-0.6561, -0.7547, 0.0), (-0.6691, -0.7432, 0.0), (-0.682, -0.7314, 0.0), (-0.6947, -0.7193, 0.0), (-0.7071, -0.7071, 0.0), (-0.7193, -0.6947, 0.0), (-0.7313, -0.682, 0.0), (-0.7431, -0.6691, 0.0), (-0.7547, -0.6561, 0.0), (-0.766, -0.6428, 0.0), (-0.7771, -0.6293, 0.0), (-0.788, -0.6157, 0.0), (-0.7986, -0.6018, 0.0), (-0.809, -0.5878, 0.0), (-0.8191, -0.5736, 0.0), (-0.829, -0.5592, 0.0), (-0.8387, -0.5446, 0.0), (-0.848, -0.5299, 0.0), (-0.8572, -0.515, 0.0), (-0.866, -0.5, 0.0), (-0.8746, -0.4848, 0.0), (-0.8829, -0.4695, 0.0), (-0.891, -0.454, 0.0), (-0.8988, -0.4384, 0.0), (-0.9063, -0.4226, 0.0), (-0.9135, -0.4067, 0.0), (-0.9205, -0.3907, 0.0), (-0.9272, -0.3746, 0.0), (-0.9336, -0.3584, 0.0), (-0.9397, -0.342, 0.0), (-0.9455, -0.3256, 0.0), (-0.9511, -0.309, 0.0), (-0.9563, -0.2924, 0.0), (-0.9613, -0.2756, 0.0), (-0.9659, -0.2588, 0.0), (-0.9703, -0.2419, 0.0), (-0.9744, -0.225, 0.0), (-0.9781, -0.2079, 0.0), (-0.9816, -0.1908, 0.0), (-0.9848, -0.1737, 0.0), (-0.9877, -0.1564, 0.0), (-0.9903, -0.1392, 0.0), (-0.9925, -0.1219, 0.0), (-0.9945, -0.1045, 0.0), (-0.9962, -0.08717, 0.0), (-0.9976, -0.06977, 0.0), (-0.9986, -0.05235, 0.0), (-0.9994, -0.03491, 0.0), (-0.9998, -0.01747, 0.0), (-1.0, -1.382e-05, 0.0), (-0.9998, 0.01744, 0.0), (-0.9994, 0.03489, 0.0), (-0.9986, 0.05232, 0.0), (-0.9976, 0.06974, 0.0), (-0.9962, 0.08714, 0.0), (-0.9945, 0.1045, 0.0), (-0.9925, 0.1219, 0.0), (-0.9903, 0.1392, 0.0), (-0.9877, 0.1564, 0.0), (-0.9848, 0.1736, 0.0), (-0.9816, 0.1908, 0.0), (-0.9782, 0.2079, 0.0), (-0.9744, 0.2249, 0.0), (-0.9703, 0.2419, 0.0), (-0.9659, 0.2588, 0.0), (-0.9613, 0.2756, 0.0), (-0.9563, 0.2924, 0.0), (-0.9511, 0.309, 0.0), (-0.9455, 0.3256, 0.0), (-0.9397, 0.342, 0.0), (-0.9336, 0.3584, 0.0), (-0.9272, 0.3746, 0.0), (-0.9205, 0.3907, 0.0), (-0.9136, 0.4067, 0.0), (-0.9063, 0.4226, 0.0), (-0.8988, 0.4384, 0.0), (-0.891, 0.454, 0.0), (-0.883, 0.4695, 0.0), (-0.8746, 0.4848, 0.0), (-0.866, 0.5, 0.0), (-0.8572, 0.515, 0.0), (-0.8481, 0.5299, 0.0), (-0.8387, 0.5446, 0.0), (-0.829, 0.5592, 0.0), (-0.8192, 0.5736, 0.0), (-0.809, 0.5878, 0.0), (-0.7986, 0.6018, 0.0), (-0.788, 0.6156, 0.0), (-0.7772, 0.6293, 0.0), (-0.7661, 0.6428, 0.0), (-0.7547, 0.656, 0.0), (-0.7432, 0.6691, 0.0), (-0.7314, 0.682, 0.0), (-0.7194, 0.6946, 0.0), (-0.7071, 0.7071, 0.0), (-0.6947, 0.7193, 0.0), (-0.682, 0.7313, 0.0), (-0.6691, 0.7431, 0.0), (-0.6561, 0.7547, 0.0), (-0.6428, 0.766, 0.0), (-0.6293, 0.7771, 0.0), (-0.6157, 0.788, 0.0), (-0.6018, 0.7986, 0.0), (-0.5878, 0.809, 0.0), (-0.5736, 0.8191, 0.0), (-0.5592, 0.829, 0.0), (-0.5447, 0.8387, 0.0), (-0.5299, 0.848, 0.0), (-0.5151, 0.8572, 0.0), (-0.5, 0.866, 0.0), (-0.4848, 0.8746, 0.0), (-0.4695, 0.8829, 0.0), (-0.454, 0.891, 0.0), (-0.4384, 0.8988, 0.0), (-0.4226, 0.9063, 0.0), (-0.4068, 0.9135, 0.0), (-0.3907, 0.9205, 0.0), (-0.3746, 0.9272, 0.0), (-0.3584, 0.9336, 0.0), (-0.342, 0.9397, 0.0), (-0.3256, 0.9455, 0.0), (-0.309, 0.9511, 0.0), (-0.2924, 0.9563, 0.0), (-0.2757, 0.9613, 0.0), (-0.2588, 0.9659, 0.0), (-0.2419, 0.9703, 0.0), (-0.225, 0.9744, 0.0), (-0.2079, 0.9781, 0.0), (-0.1908, 0.9816, 0.0), (-0.1737, 0.9848, 0.0), (-0.1565, 0.9877, 0.0), (-0.1392, 0.9903, 0.0), (-0.1219, 0.9925, 0.0), (-0.1046, 0.9945, 0.0), (-0.08718, 0.9962, 0.0), (-0.06978, 0.9976, 0.0), (-0.05236, 0.9986, 0.0), (-0.03492, 0.9994, 0.0), (-0.01748, 0.9998, 0.0), (-2.271e-05, 1.0, 0.0), (0.01743, 0.9998, 0.0), (0.03488, 0.9994, 0.0), (0.05231, 0.9986, 0.0), (0.06973, 0.9976, 0.0), (0.08713, 0.9962, 0.0), (0.1045, 0.9945, 0.0), (0.1218, 0.9925, 0.0), (0.1391, 0.9903, 0.0), (0.1564, 0.9877, 0.0), (0.1736, 0.9848, 0.0), (0.1908, 0.9816, 0.0), (0.2079, 0.9782, 0.0), (0.2249, 0.9744, 0.0), (0.2419, 0.9703, 0.0), (0.2588, 0.9659, 0.0), (0.2756, 0.9613, 0.0), (0.2923, 0.9563, 0.0), (0.309, 0.9511, 0.0), (0.3255, 0.9455, 0.0), (0.342, 0.9397, 0.0), (0.3583, 0.9336, 0.0), (0.3746, 0.9272, 0.0), (0.3907, 0.9205, 0.0), (0.4067, 0.9136, 0.0), (0.4226, 0.9063, 0.0), (0.4383, 0.8988, 0.0), (0.454, 0.891, 0.0), (0.4694, 0.883, 0.0), (0.4848, 0.8746, 0.0), (0.5, 0.866, 0.0), (0.515, 0.8572, 0.0), (0.5299, 0.8481, 0.0), (0.5446, 0.8387, 0.0), (0.5592, 0.8291, 0.0), (0.5736, 0.8192, 0.0), (0.5878, 0.809, 0.0), (0.6018, 0.7987, 0.0), (0.6156, 0.788, 0.0), (0.6293, 0.7772, 0.0), (0.6428, 0.7661, 0.0), (0.656, 0.7547, 0.0), (0.6691, 0.7432, 0.0), (0.682, 0.7314, 0.0), (0.6946, 0.7194, 0.0), (0.0, 0.0, 0.0)], [], [(1, 0, 360), (360, 2, 1), (360, 3, 2), (360, 4, 3), (360, 5, 4), (360, 6, 5), (360, 7, 6), (360, 8, 7), (360, 9, 8), (360, 10, 9), (360, 11, 10), (360, 12, 11), (360, 13, 12), (360, 14, 13), (360, 15, 14), (360, 16, 15), (360, 17, 16), (360, 18, 17), (360, 19, 18), (360, 20, 19), (360, 21, 20), (360, 22, 21), (360, 23, 22), (360, 24, 23), (360, 25, 24), (360, 26, 25), (360, 27, 26), (360, 28, 27), (360, 29, 28), (360, 30, 29), (360, 31, 30), (360, 32, 31), (360, 33, 32), (360, 34, 33), (360, 35, 34), (360, 36, 35), (360, 37, 36), (360, 38, 37), (360, 39, 38), (360, 40, 39), (360, 41, 40), (360, 42, 41), (360, 43, 42), (360, 44, 43), (360, 45, 44), (360, 46, 45), (360, 47, 46), (360, 48, 47), (360, 49, 48), (360, 50, 49), (360, 51, 50), (360, 52, 51), (360, 53, 52), (360, 54, 53), (360, 55, 54), (360, 56, 55), (360, 57, 56), (360, 58, 57), (360, 59, 58), (360, 60, 59), (360, 61, 60), (360, 62, 61), (360, 63, 62), (360, 64, 63), (360, 65, 64), (360, 66, 65), (360, 67, 66), (360, 68, 67), (360, 69, 68), (360, 70, 69), (360, 71, 70), (360, 72, 71), (360, 73, 72), (360, 74, 73), (360, 75, 74), (360, 76, 75), (360, 77, 76), (360, 78, 77), (360, 79, 78), (360, 80, 79), (360, 81, 80), (360, 82, 81), (360, 83, 82), (360, 84, 83), (360, 85, 84), (360, 86, 85), (360, 87, 86), (360, 88, 87), (360, 89, 88), (360, 90, 89), (360, 91, 90), (360, 92, 91), (360, 93, 92), (360, 94, 93), (360, 95, 94), (360, 96, 95), (360, 97, 96), (360, 98, 97), (360, 99, 98), (360, 100, 99), (360, 101, 100), (360, 102, 101), (360, 103, 102), (360, 104, 103), (360, 105, 104), (360, 106, 105), (360, 107, 106), (360, 108, 107), (360, 109, 108), (360, 110, 109), (360, 111, 110), (360, 112, 111), (360, 113, 112), (360, 114, 113), (360, 115, 114), (360, 116, 115), (360, 117, 116), (360, 118, 117), (360, 119, 118), (360, 120, 119), (360, 121, 120), (360, 122, 121), (360, 123, 122), (360, 124, 123), (360, 125, 124), (360, 126, 125), (360, 127, 126), (360, 128, 127), (360, 129, 128), (360, 130, 129), (360, 131, 130), (360, 132, 131), (360, 133, 132), (360, 134, 133), (360, 135, 134), (360, 136, 135), (360, 137, 136), (360, 138, 137), (360, 139, 138), (360, 140, 139), (360, 141, 140), (360, 142, 141), (360, 143, 142), (360, 144, 143), (360, 145, 144), (360, 146, 145), (360, 147, 146), (360, 148, 147), (360, 149, 148), (360, 150, 149), (360, 151, 150), (360, 152, 151), (360, 153, 152), (360, 154, 153), (360, 155, 154), (360, 156, 155), (360, 157, 156), (360, 158, 157), (360, 159, 158), (360, 160, 159), (360, 161, 160), (360, 162, 161), (360, 163, 162), (360, 164, 163), (360, 165, 164), (360, 166, 165), (360, 167, 166), (360, 168, 167), (360, 169, 168), (360, 170, 169), (360, 171, 170), (360, 172, 171), (360, 173, 172), (360, 174, 173), (360, 175, 174), (360, 176, 175), (360, 177, 176), (360, 178, 177), (360, 179, 178), (360, 180, 179), (360, 181, 180), (360, 182, 181), (360, 183, 182), (360, 184, 183), (360, 185, 184), (360, 186, 185), (360, 187, 186), (360, 188, 187), (360, 189, 188), (360, 190, 189), (360, 191, 190), (360, 192, 191), (360, 193, 192), (360, 194, 193), (360, 195, 194), (360, 196, 195), (360, 197, 196), (360, 198, 197), (360, 199, 198), (360, 200, 199), (360, 201, 200), (360, 202, 201), (360, 203, 202), (360, 204, 203), (360, 205, 204), (360, 206, 205), (360, 207, 206), (360, 208, 207), (360, 209, 208), (360, 210, 209), (360, 211, 210), (360, 212, 211), (360, 213, 212), (360, 214, 213), (360, 215, 214), (360, 216, 215), (360, 217, 216), (360, 218, 217), (360, 219, 218), (360, 220, 219), (360, 221, 220), (360, 222, 221), (360, 223, 222), (360, 224, 223), (360, 225, 224), (360, 226, 225), (360, 227, 226), (360, 228, 227), (360, 229, 228), (360, 230, 229), (360, 231, 230), (360, 232, 231), (360, 233, 232), (360, 234, 233), (360, 235, 234), (360, 236, 235), (360, 237, 236), (360, 238, 237), (360, 239, 238), (360, 240, 239), (360, 241, 240), (360, 242, 241), (360, 243, 242), (360, 244, 243), (360, 245, 244), (360, 246, 245), (360, 247, 246), (360, 248, 247), (360, 249, 248), (360, 250, 249), (360, 251, 250), (360, 252, 251), (360, 253, 252), (360, 254, 253), (360, 255, 254), (360, 256, 255), (360, 257, 256), (360, 258, 257), (360, 259, 258), (360, 260, 259), (360, 261, 260), (360, 262, 261), (360, 263, 262), (360, 264, 263), (360, 265, 264), (360, 266, 265), (360, 267, 266), (360, 268, 267), (360, 269, 268), (360, 270, 269), (360, 271, 270), (360, 272, 271), (360, 273, 272), (360, 274, 273), (360, 275, 274), (360, 276, 275), (360, 277, 276), (360, 278, 277), (360, 279, 278), (360, 280, 279), (360, 281, 280), (360, 282, 281), (360, 283, 282), (360, 284, 283), (360, 285, 284), (360, 286, 285), (360, 287, 286), (360, 288, 287), (360, 289, 288), (360, 290, 289), (360, 291, 290), (360, 292, 291), (360, 293, 292), (360, 294, 293), (360, 295, 294), (360, 296, 295), (360, 297, 296), (360, 298, 297), (360, 299, 298), (360, 300, 299), (360, 301, 300), (360, 302, 301), (360, 303, 302), (360, 304, 303), (360, 305, 304), (360, 306, 305), (360, 307, 306), (360, 308, 307), (360, 309, 308), (360, 310, 309), (360, 311, 310), (360, 312, 311), (360, 313, 312), (360, 314, 313), (360, 315, 314), (360, 316, 315), (360, 317, 316), (360, 318, 317), (360, 319, 318), (360, 320, 319), (360, 321, 320), (360, 322, 321), (360, 323, 322), (360, 324, 323), (360, 325, 324), (360, 326, 325), (360, 327, 326), (360, 328, 327), (360, 329, 328), (360, 330, 329), (360, 331, 330), (360, 332, 331), (360, 333, 332), (360, 334, 333), (360, 335, 334), (360, 336, 335), (360, 337, 336), (360, 338, 337), (360, 339, 338), (360, 340, 339), (360, 341, 340), (360, 342, 341), (360, 343, 342), (360, 344, 343), (360, 345, 344), (360, 346, 345), (360, 347, 346), (360, 348, 347), (360, 349, 348), (360, 350, 349), (360, 351, 350), (360, 352, 351), (360, 353, 352), (360, 354, 353), (360, 355, 354), (360, 356, 355), (360, 357, 356), (360, 358, 357), (360, 359, 358), (360, 0, 359)])
me_circle_006.materials.append(mat_raymat)
me_circle_006.use_remesh_preserve_volume = False
me_circle_006.use_remesh_preserve_attributes = False
me_circle_006.use_mirror_vertex_groups = False
me_circle_006.update()
me_circle_002 = bpy.data.meshes.new('Circle.002')
me_circle_002.from_pydata([(0.7071, 0.7071, 0.0), (1.0, -4.371e-08, 0.0), (0.7071, -0.7071, 0.0), (-8.742e-08, -1.0, 0.0), (-0.7071, -0.7071, 0.0), (-1.0, 1.192e-08, 0.0), (-0.7071, 0.7071, 0.0), (-3.02e-07, 1.0, 0.0), (0.0, 0.0, 0.0)], [], [(1, 0, 8), (8, 2, 1), (8, 3, 2), (8, 4, 3), (8, 5, 4), (8, 6, 5), (8, 7, 6), (8, 0, 7)])
me_circle_002.use_remesh_preserve_volume = False
me_circle_002.use_remesh_preserve_attributes = False
me_circle_002.use_mirror_vertex_groups = False
me_circle_002.update()

# ---- objects
ob_robocube = bpy.data.objects.new('RoboCube', me_cube_010)
ob_dest_controller = bpy.data.objects.new('Dest_Controller', None)
ob_sick = bpy.data.objects.new('Sick', None)
ob_gyroscope = bpy.data.objects.new('Gyroscope', None)
ob_sphere = bpy.data.objects.new('Sphere', me_sphere)
ob_gps_env = bpy.data.objects.new('GPS_ENV', None)
ob_gps_box = bpy.data.objects.new('GPS_box', me_cube)
ob_waypoint = bpy.data.objects.new('WayPoint', me_cube_005)
ob_wp_area = bpy.data.objects.new('WP_Area', me_circle)
ob_start_mark = bpy.data.objects.new('Start_Mark', me_cube_003)
ob_arc_180 = bpy.data.objects.new('Arc_180', me_circle_001)
ob_lamp_003 = bpy.data.objects.new('Lamp.003', light_lamp_002)
ob_lamp_002 = bpy.data.objects.new('Lamp.002', light_lamp_001)
ob_camerauser = bpy.data.objects.new('CameraUser', cam_camera_002)
ob_lamp_001 = bpy.data.objects.new('Lamp.001', light_lamp)
ob_lamp = bpy.data.objects.new('Lamp', light_spot)
ob_scene_script_holder = bpy.data.objects.new('Scene_Script_Holder', None)
ob_wall_2 = bpy.data.objects.new('Wall_2', me_plane_013)
ob_wall_4 = bpy.data.objects.new('Wall_4', me_plane_012)
ob_wall_1 = bpy.data.objects.new('Wall_1', me_plane_011)
ob_triangle_block = bpy.data.objects.new('Triangle_Block', me_plane_010)
ob_wall_3 = bpy.data.objects.new('Wall_3', me_plane_008)
ob_ground_001 = bpy.data.objects.new('Ground.001', me_plane_004)
ob_lamp_004 = bpy.data.objects.new('Lamp.004', light_lamp_003)
ob_arc_16 = bpy.data.objects.new('Arc_16', me_circle_005)
ob_arc_360 = bpy.data.objects.new('Arc_360', me_circle_006)
ob_arc_8 = bpy.data.objects.new('Arc_8', me_circle_002)
ob_atrv = bpy.data.objects.new('ATRV', None)
ob_gps_env_1 = bpy.data.objects.new('GPS_ENV', None)
ob_gps_box_1 = bpy.data.objects.new('GPS_box', None)
ob_gyroscope_1 = bpy.data.objects.new('Gyroscope', None)
ob_sphere_1 = bpy.data.objects.new('Sphere', None)
ob_thermometer = bpy.data.objects.new('Thermometer', None)
ob_thermo_box = bpy.data.objects.new('Thermo_box', None)
ob_wheel_1 = bpy.data.objects.new('Wheel.1', None)
ob_wheel_2 = bpy.data.objects.new('Wheel.2', None)
ob_wheel_3 = bpy.data.objects.new('Wheel.3', None)
ob_wheel_4 = bpy.data.objects.new('Wheel.4', None)
ob_sick_1 = bpy.data.objects.new('Sick', None)
ob_sick_block = bpy.data.objects.new('Sick_block', None)
ob_camerauser_1 = bpy.data.objects.new('CameraUser', None)
ob_cameramain = bpy.data.objects.new('CameraMain', None)
ob_cameracube = bpy.data.objects.new('CameraCube', None)
ob_cameralens = bpy.data.objects.new('CameraLens', None)
ob_camerarobot = bpy.data.objects.new('CameraRobot', None)
ob_dest_controller_1 = bpy.data.objects.new('Dest_Controller', None)

# ---- transforms, parenting, visibility, modifiers, constraints
ob_robocube.location = (-6.0, -5.0, 0.3)
ob_robocube.scale = (0.3, 0.3, 0.3)
ob_robocube.lock_rotations_4d = False
ob_robocube.empty_display_type = 'ARROWS'
ob_robocube.lineart.crease_threshold = 0.0
ob_dest_controller.parent = ob_robocube
ob_dest_controller.matrix_parent_inverse = Matrix(((3.333, 0.0, 0.0, 0.0), (0.0, 3.333, 0.0, 0.0), (0.0, 0.0, 3.333, -1.0), (0.0, 0.0, 0.0, 1.0)))
ob_dest_controller.location = (0.0, 0.0, 0.0)
ob_dest_controller.lock_rotations_4d = False
ob_dest_controller.empty_display_type = 'ARROWS'
ob_dest_controller.empty_image_offset = (0.0, 0.0)
ob_dest_controller.lineart.crease_threshold = 0.0
ob_sick.parent = ob_robocube
ob_sick.matrix_parent_inverse = Matrix(((3.333, 0.0, 0.0, 0.0), (0.0, 3.333, 0.0, 0.0), (0.0, 0.0, 3.333, -1.0), (0.0, 0.0, 0.0, 1.0)))
ob_sick.location = (0.0, 0.0, 0.7)
ob_sick.lock_rotations_4d = False
ob_sick.empty_display_type = 'ARROWS'
ob_sick.empty_image_offset = (0.0, 0.0)
ob_sick.lineart.crease_threshold = 0.0
ob_gyroscope.parent = ob_robocube
ob_gyroscope.matrix_parent_inverse = Matrix(((3.333, 0.0, 0.0, 0.0), (0.0, 3.333, 0.0, 0.0), (0.0, 0.0, 3.333, -1.0), (0.0, 0.0, 0.0, 1.0)))
ob_gyroscope.location = (0.0, 0.0, 0.9)
ob_gyroscope.lock_rotations_4d = False
ob_gyroscope.empty_display_type = 'ARROWS'
ob_gyroscope.empty_image_offset = (0.0, 0.0)
ob_gyroscope.lineart.crease_threshold = 0.0
ob_sphere.parent = ob_gyroscope
ob_sphere.location = (0.0, 0.0, 0.0)
ob_sphere.scale = (0.06, 0.06, 0.06)
ob_sphere.lock_rotations_4d = False
ob_sphere.empty_display_type = 'ARROWS'
ob_sphere.lineart.crease_threshold = 0.0
ob_gps_env.parent = ob_robocube
ob_gps_env.matrix_parent_inverse = Matrix(((3.333, 0.0, 0.0, 20.0), (-2.384e-07, 3.333, 0.0, 16.67), (1.49e-08, 0.0, 3.333, -1.0), (0.0, 0.0, 0.0, 1.0)))
ob_gps_env.location = (-6.2, -5.0, 0.9)
ob_gps_env.lock_rotations_4d = False
ob_gps_env.empty_display_type = 'ARROWS'
ob_gps_env.empty_image_offset = (0.0, 0.0)
ob_gps_env.lineart.crease_threshold = 0.0
ob_gps_box.parent = ob_gps_env
ob_gps_box.location = (0.0, 0.0, 0.0)
ob_gps_box.scale = (0.25, 0.25, 0.25)
ob_gps_box.lock_rotations_4d = False
ob_gps_box.empty_display_type = 'ARROWS'
ob_gps_box.lineart.crease_threshold = 0.0
_m = ob_gps_box.modifiers.new('Subsurf', 'SUBSURF')
_m.uv_smooth = 'PRESERVE_CORNERS'
_m.levels = 2
_m.render_levels = 3
_m.show_only_control_edges = False
ob_waypoint.location = (7.0, -9.0, 0.0)
ob_waypoint.scale = (0.1, 0.1, 0.1)
ob_waypoint.lock_rotations_4d = False
ob_waypoint.empty_display_type = 'ARROWS'
ob_waypoint.lineart.crease_threshold = 0.0
ob_wp_area.location = (10.0, -9.0, 0.0003501)
ob_wp_area.lock_rotations_4d = False
ob_wp_area.empty_display_type = 'ARROWS'
ob_wp_area.lineart.crease_threshold = 0.0
ob_start_mark.location = (8.0, -9.0, 0.0)
ob_start_mark.scale = (0.1, 0.1, 0.1)
ob_start_mark.lock_rotations_4d = False
ob_start_mark.empty_display_type = 'ARROWS'
ob_start_mark.lineart.crease_threshold = 0.0
ob_arc_180.parent = ob_sick
ob_arc_180.matrix_parent_inverse = Matrix(((1.0, 0.0, 0.0, -0.5), (0.0, 1.0, 0.0, 0.0), (0.0, 0.0, 1.0, -0.7), (0.0, 0.0, 0.0, 1.0)))
ob_arc_180.location = (0.5, 0.0, 0.7)
ob_arc_180.lock_rotations_4d = False
ob_arc_180.empty_display_type = 'ARROWS'
ob_arc_180.lineart.crease_threshold = 0.0
ob_lamp_003.location = (-10.5, -4.995, 13.19)
ob_lamp_003.rotation_euler = (0.1169, -0.8346, 0.3043)
ob_lamp_003.lock_rotations_4d = False
ob_lamp_003.empty_display_type = 'ARROWS'
ob_lamp_003.lineart.crease_threshold = 0.0
ob_lamp_002.location = (9.989, -5.452, 13.96)
ob_lamp_002.rotation_euler = (0.4812, 0.5824, 0.2433)
ob_lamp_002.lock_rotations_4d = False
ob_lamp_002.empty_display_type = 'ARROWS'
ob_lamp_002.lineart.crease_threshold = 0.0
ob_camerauser.location = (-0.3431, 0.02288, 18.92)
ob_camerauser.lock_rotations_4d = False
ob_camerauser.empty_display_type = 'ARROWS'
ob_camerauser.color = (0.0, 0.0, 0.0, 0.0)
ob_camerauser.display_type = 'WIRE'
ob_camerauser.show_axis = True
ob_camerauser.lineart.crease_threshold = 0.0
ob_lamp_001.location = (-0.9996, 4.109, 6.498)
ob_lamp_001.lock_rotations_4d = False
ob_lamp_001.empty_display_type = 'ARROWS'
ob_lamp_001.lineart.crease_threshold = 0.0
ob_lamp.location = (-4.924, -4.113, 9.499)
ob_lamp.rotation_euler = (0.6503, 0.05522, 1.866)
ob_lamp.lock_rotations_4d = False
ob_lamp.empty_display_type = 'ARROWS'
ob_lamp.color = (0.0, 0.0, 0.0, 0.0)
ob_lamp.lineart.crease_threshold = 0.0
ob_scene_script_holder.location = (0.0, 0.0, 0.0)
ob_wall_2.location = (10.0, 0.0, 2.0)
ob_wall_2.rotation_euler = (3.142, -1.571, 0.0)
ob_wall_2.scale = (2.0, 9.6, 2.0)
ob_wall_2.lock_rotations_4d = False
ob_wall_2.empty_display_type = 'ARROWS'
ob_wall_2.lineart.crease_threshold = 0.0
ob_wall_4.location = (-10.0, 0.0, 2.0)
ob_wall_4.rotation_euler = (-0.0, -1.571, 0.0)
ob_wall_4.scale = (2.0, 9.6, 2.0)
ob_wall_4.lock_rotations_4d = False
ob_wall_4.empty_display_type = 'ARROWS'
ob_wall_4.lineart.crease_threshold = 0.0
ob_wall_1.location = (0.0, -7.0, 2.0)
ob_wall_1.rotation_euler = (1.571, -1.571, 0.0)
ob_wall_1.scale = (2.0, 9.6, 2.0)
ob_wall_1.lock_rotations_4d = False
ob_wall_1.empty_display_type = 'ARROWS'
ob_wall_1.lineart.crease_threshold = 0.0
ob_triangle_block.location = (0.0, 0.5, 2.0)
ob_triangle_block.rotation_euler = (-1.571, -1.571, 0.0)
ob_triangle_block.scale = (2.0, 2.88, 2.0)
ob_triangle_block.lock_rotations_4d = False
ob_triangle_block.empty_display_type = 'ARROWS'
ob_triangle_block.lineart.crease_threshold = 0.0
ob_wall_3.location = (0.0, 7.0, 2.0)
ob_wall_3.rotation_euler = (-1.571, -1.571, 0.0)
ob_wall_3.scale = (2.0, 9.6, 2.0)
ob_wall_3.lock_rotations_4d = False
ob_wall_3.empty_display_type = 'ARROWS'
ob_wall_3.lineart.crease_threshold = 0.0
ob_ground_001.location = (0.0, 0.0, 0.0)
ob_ground_001.scale = (9.995, 7.65, 1.02)
ob_ground_001.lock_rotations_4d = False
ob_ground_001.empty_display_type = 'ARROWS'
ob_ground_001.color = (0.0, 0.0, 0.0, 1.0)
ob_ground_001.lineart.crease_threshold = 0.0
ob_lamp_004.location = (6.65, 0.1197, 7.426)
ob_lamp_004.lock_rotations_4d = False
ob_lamp_004.empty_display_type = 'ARROWS'
ob_lamp_004.lineart.crease_threshold = 0.0
ob_arc_16.parent = ob_sick
ob_arc_16.matrix_parent_inverse = Matrix(((1.0, 0.0, 0.0, 0.0), (0.0, 1.0, 0.0, 0.0), (0.0, 0.0, 1.0, -0.7), (0.0, 0.0, 0.0, 1.0)))
ob_arc_16.location = (0.0, 0.0, 0.7)
ob_arc_16.lock_rotations_4d = False
ob_arc_16.empty_display_type = 'ARROWS'
ob_arc_16.lineart.crease_threshold = 0.0
ob_arc_360.parent = ob_sick
ob_arc_360.matrix_parent_inverse = Matrix(((1.0, 0.0, 0.0, 0.0), (0.0, 1.0, 0.0, 0.0), (0.0, 0.0, 1.0, -0.7), (0.0, 0.0, 0.0, 1.0)))
ob_arc_360.location = (0.0, 0.0, 0.7)
ob_arc_360.lock_rotations_4d = False
ob_arc_360.empty_display_type = 'ARROWS'
ob_arc_360.lineart.crease_threshold = 0.0
ob_arc_8.parent = ob_sick
ob_arc_8.matrix_parent_inverse = Matrix(((1.0, 0.0, 0.0, 6.0), (-5.96e-08, 1.0, 0.0, 5.0), (0.0, 0.0, 1.0, -0.7), (0.0, 0.0, 0.0, 1.0)))
ob_arc_8.location = (-6.0, -5.0, 0.7)
ob_arc_8.lock_rotations_4d = False
ob_arc_8.empty_display_type = 'ARROWS'
ob_arc_8.lineart.crease_threshold = 0.0
ob_atrv.location = (0.0, 0.0, 0.0)
ob_gps_env_1.location = (0.0, 0.0, 0.0)
ob_gps_box_1.location = (0.0, 0.0, 0.0)
ob_gyroscope_1.location = (0.0, 0.0, 0.0)
ob_sphere_1.location = (0.0, 0.0, 0.0)
ob_thermometer.location = (0.0, 0.0, 0.0)
ob_thermo_box.location = (0.0, 0.0, 0.0)
ob_wheel_1.location = (0.0, 0.0, 0.0)
ob_wheel_2.location = (0.0, 0.0, 0.0)
ob_wheel_3.location = (0.0, 0.0, 0.0)
ob_wheel_4.location = (0.0, 0.0, 0.0)
ob_sick_1.location = (0.0, 0.0, 0.0)
ob_sick_block.location = (0.0, 0.0, 0.0)
ob_camerauser_1.location = (0.0, 0.0, 0.0)
ob_cameramain.location = (0.0, 0.0, 0.0)
ob_cameracube.location = (0.0, 0.0, 0.0)
ob_cameralens.location = (0.0, 0.0, 0.0)
ob_camerarobot.location = (0.0, 0.0, 0.0)
ob_dest_controller_1.location = (0.0, 0.0, 0.0)

# ---- collection membership
col_collection_1.objects.link(ob_robocube)
col_collection_1.objects.link(ob_dest_controller)
col_collection_1.objects.link(ob_sick)
col_collection_1.objects.link(ob_gyroscope)
col_collection_1.objects.link(ob_sphere)
col_collection_1.objects.link(ob_gps_env)
col_collection_1.objects.link(ob_gps_box)
col_collection_3.objects.link(ob_waypoint)
col_collection_3.objects.link(ob_wp_area)
col_collection_3.objects.link(ob_start_mark)
col_collection_4.objects.link(ob_arc_180)
col_collection_6.objects.link(ob_lamp_003)
col_collection_6.objects.link(ob_lamp_002)
col_collection_6.objects.link(ob_camerauser)
col_collection_6.objects.link(ob_lamp_001)
col_collection_6.objects.link(ob_lamp)
col_collection_6.objects.link(ob_scene_script_holder)
col_collection_7.objects.link(ob_wall_2)
col_collection_7.objects.link(ob_wall_4)
col_collection_7.objects.link(ob_wall_1)
col_collection_7.objects.link(ob_triangle_block)
col_collection_7.objects.link(ob_wall_3)
col_collection_7.objects.link(ob_ground_001)
col_collection_8.objects.link(ob_lamp_004)
col_collection_8.objects.link(ob_arc_16)
col_collection_9.objects.link(ob_arc_360)
col_collection_10.objects.link(ob_arc_8)
col_collection_11.objects.link(ob_atrv)
col_collection_11.objects.link(ob_gps_env_1)
col_collection_11.objects.link(ob_gps_box_1)
col_collection_11.objects.link(ob_gyroscope_1)
col_collection_11.objects.link(ob_sphere_1)
col_collection_11.objects.link(ob_thermometer)
col_collection_11.objects.link(ob_thermo_box)
col_collection_11.objects.link(ob_wheel_1)
col_collection_11.objects.link(ob_wheel_2)
col_collection_11.objects.link(ob_wheel_3)
col_collection_11.objects.link(ob_wheel_4)
col_collection_12.objects.link(ob_sick_1)
col_collection_12.objects.link(ob_sick_block)
col_collection_13.objects.link(ob_camerauser_1)
col_collection_14.objects.link(ob_cameramain)
col_collection_14.objects.link(ob_cameracube)
col_collection_14.objects.link(ob_cameralens)
col_collection_14.objects.link(ob_camerarobot)
col_collection_15.objects.link(ob_dest_controller_1)

# ---- scene / render settings (as saved in the file)
scene.camera = ob_camerauser
scene.frame_start = 1; scene.frame_end = 250; scene.frame_set(11)
scene.render.engine = 'BLENDER_EEVEE_NEXT'
scene.render.image_settings.color_mode = 'RGB'
scene.render.image_settings.compression = 90
scene.render.resolution_x = 800
scene.render.resolution_y = 600
scene.render.pixel_aspect_x = 100.0
scene.render.pixel_aspect_y = 100.0
scene.render.fps = 25
scene.render.dither_intensity = 0.0
scene.render.use_compositing = False
scene.render.use_sequencer = False
scene.render.bake_margin = 2
scene.render.bake_bias = 0.0
scene.render.use_stamp_time = False
scene.render.use_stamp_date = False
scene.render.use_stamp_frame = False
scene.render.use_stamp_camera = False
scene.render.use_stamp_scene = False
scene.render.use_stamp_filename = False
scene.render.use_stamp_render_time = False
scene.render.stamp_font_size = 0
scene.cycles.use_denoising = False
scene.cycles.samples = 10
scene.cycles.sampling_pattern = 'TABULATED_SOBOL'
scene.cycles.light_sampling_threshold = 0.0
scene.cycles.use_adaptive_sampling = False
scene.cycles.use_light_tree = False
scene.cycles.blur_glossy = 0.0
scene.cycles.volume_bounces = 1
scene.cycles.pixel_filter_type = 'GAUSSIAN'
scene.cycles.sample_clamp_indirect = 0.0
scene.view_settings.view_transform = 'Raw'
bpy.context.view_layer.update()

